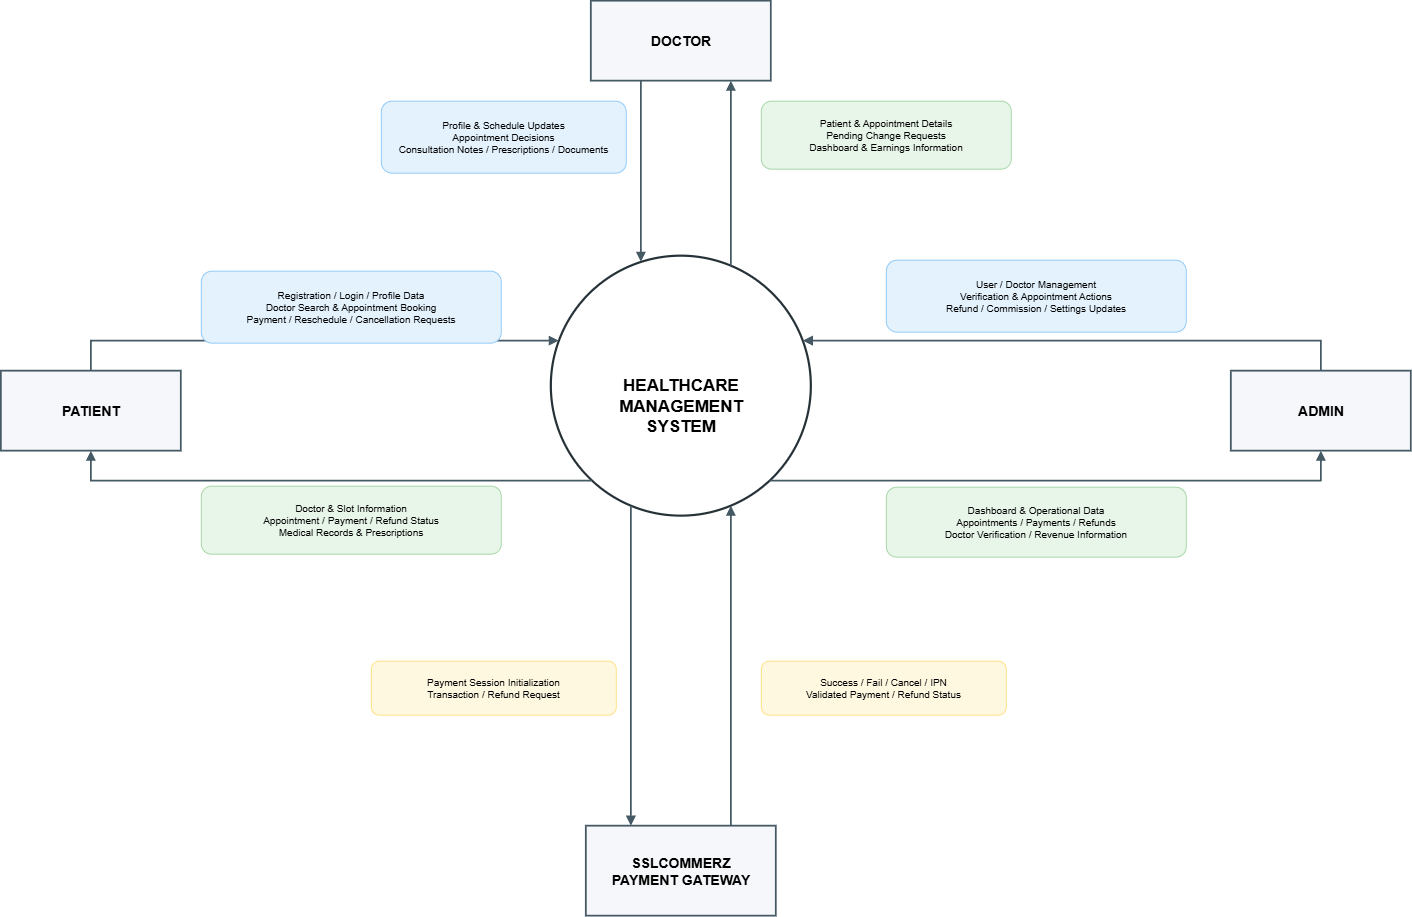

The diagram above was exported from draw.io. Its source (the exported page's mxGraphModel, read from the mxfile embedded in the PNG):
<mxGraphModel dx="2060" dy="1124" grid="1" gridSize="10" guides="1" tooltips="1" connect="1" arrows="1" fold="1" page="1" pageScale="1" pageWidth="2100" pageHeight="1750" math="0" shadow="0">
  <root>
    <mxCell id="0" />
    <mxCell id="1" parent="0" />
    <mxCell id="dFsRco7QBprpCRW_rq6S-43" parent="1" style="rounded=0;whiteSpace=wrap;html=1;fillColor=#F5F7FA;strokeColor=#455A64;strokeWidth=1.8;fontStyle=1;fontSize=14;align=center;verticalAlign=middle;" value="PATIENT" vertex="1">
      <mxGeometry height="80" width="180" x="728.333414713542" y="2058.666666666667" as="geometry" />
    </mxCell>
    <mxCell id="dFsRco7QBprpCRW_rq6S-44" parent="1" style="rounded=0;whiteSpace=wrap;html=1;fillColor=#F5F7FA;strokeColor=#455A64;strokeWidth=1.8;fontStyle=1;fontSize=14;align=center;verticalAlign=middle;" value="DOCTOR" vertex="1">
      <mxGeometry height="80" width="180" x="1318.333414713542" y="1688.666666666667" as="geometry" />
    </mxCell>
    <mxCell id="dFsRco7QBprpCRW_rq6S-45" parent="1" style="rounded=0;whiteSpace=wrap;html=1;fillColor=#F5F7FA;strokeColor=#455A64;strokeWidth=1.8;fontStyle=1;fontSize=14;align=center;verticalAlign=middle;" value="ADMIN" vertex="1">
      <mxGeometry height="80" width="180" x="1958.333414713542" y="2058.666666666667" as="geometry" />
    </mxCell>
    <mxCell id="dFsRco7QBprpCRW_rq6S-46" parent="1" style="rounded=0;whiteSpace=wrap;html=1;fillColor=#F5F7FA;strokeColor=#455A64;strokeWidth=1.8;fontStyle=1;fontSize=14;align=center;verticalAlign=middle;" value="SSLCOMMERZ&lt;br&gt;PAYMENT GATEWAY" vertex="1">
      <mxGeometry height="90" width="190" x="1313.333414713542" y="2513.666666666667" as="geometry" />
    </mxCell>
    <mxCell id="dFsRco7QBprpCRW_rq6S-47" parent="1" style="ellipse;whiteSpace=wrap;html=1;fillColor=#FFFFFF;strokeColor=#263238;strokeWidth=2.2;fontStyle=1;fontSize=17;align=center;verticalAlign=middle;" value="&lt;br&gt;&lt;br&gt;HEALTHCARE&lt;br&gt;MANAGEMENT&lt;br&gt;SYSTEM" vertex="1">
      <mxGeometry height="260" width="260" x="1278.333414713542" y="1943.666666666667" as="geometry" />
    </mxCell>
    <mxCell id="dFsRco7QBprpCRW_rq6S-48" edge="1" parent="1" source="dFsRco7QBprpCRW_rq6S-43" style="edgeStyle=orthogonalEdgeStyle;rounded=0;orthogonalLoop=1;jettySize=auto;html=1;endArrow=block;endFill=1;strokeWidth=1.6;strokeColor=#455A64;" target="dFsRco7QBprpCRW_rq6S-47">
      <mxGeometry relative="1" as="geometry">
        <Array as="points">
          <mxPoint x="998.333414713542" y="2028.666666666667" />
          <mxPoint x="1168.333414713542" y="2028.666666666667" />
        </Array>
      </mxGeometry>
    </mxCell>
    <mxCell id="dFsRco7QBprpCRW_rq6S-49" parent="1" style="rounded=1;whiteSpace=wrap;html=1;fillColor=#E3F2FD;strokeColor=#90CAF9;strokeWidth=1;fontSize=10;align=center;verticalAlign=middle;" value="Registration / Login / Profile Data&lt;br&gt;Doctor Search &amp; Appointment Booking&lt;br&gt;Payment / Reschedule / Cancellation Requests" vertex="1">
      <mxGeometry height="72" width="300" x="928.333414713542" y="1958.666666666667" as="geometry" />
    </mxCell>
    <mxCell id="dFsRco7QBprpCRW_rq6S-50" edge="1" parent="1" source="dFsRco7QBprpCRW_rq6S-47" style="edgeStyle=orthogonalEdgeStyle;rounded=0;orthogonalLoop=1;jettySize=auto;html=1;endArrow=block;endFill=1;strokeWidth=1.6;strokeColor=#455A64;" target="dFsRco7QBprpCRW_rq6S-43">
      <mxGeometry relative="1" as="geometry">
        <Array as="points">
          <mxPoint x="1168.333414713542" y="2168.666666666667" />
          <mxPoint x="998.333414713542" y="2168.666666666667" />
        </Array>
      </mxGeometry>
    </mxCell>
    <mxCell id="dFsRco7QBprpCRW_rq6S-51" parent="1" style="rounded=1;whiteSpace=wrap;html=1;fillColor=#E8F5E9;strokeColor=#A5D6A7;strokeWidth=1;fontSize=10;align=center;verticalAlign=middle;" value="Doctor &amp; Slot Information&lt;br&gt;Appointment / Payment / Refund Status&lt;br&gt;Medical Records &amp; Prescriptions" vertex="1">
      <mxGeometry height="68" width="300" x="928.333414713542" y="2173.666666666667" as="geometry" />
    </mxCell>
    <mxCell id="dFsRco7QBprpCRW_rq6S-52" edge="1" parent="1" source="dFsRco7QBprpCRW_rq6S-44" style="edgeStyle=orthogonalEdgeStyle;rounded=0;orthogonalLoop=1;jettySize=auto;html=1;endArrow=block;endFill=1;strokeWidth=1.6;strokeColor=#455A64;" target="dFsRco7QBprpCRW_rq6S-47">
      <mxGeometry relative="1" as="geometry">
        <Array as="points">
          <mxPoint x="1368.333414713542" y="1843.666666666667" />
          <mxPoint x="1368.333414713542" y="1898.666666666667" />
        </Array>
      </mxGeometry>
    </mxCell>
    <mxCell id="dFsRco7QBprpCRW_rq6S-53" parent="1" style="rounded=1;whiteSpace=wrap;html=1;fillColor=#E3F2FD;strokeColor=#90CAF9;strokeWidth=1;fontSize=10;align=center;verticalAlign=middle;" value="Profile &amp; Schedule Updates&lt;br&gt;Appointment Decisions&lt;br&gt;Consultation Notes / Prescriptions / Documents" vertex="1">
      <mxGeometry height="72" width="245" x="1108.333414713542" y="1788.666666666667" as="geometry" />
    </mxCell>
    <mxCell id="dFsRco7QBprpCRW_rq6S-54" edge="1" parent="1" source="dFsRco7QBprpCRW_rq6S-47" style="edgeStyle=orthogonalEdgeStyle;rounded=0;orthogonalLoop=1;jettySize=auto;html=1;endArrow=block;endFill=1;strokeWidth=1.6;strokeColor=#455A64;" target="dFsRco7QBprpCRW_rq6S-44">
      <mxGeometry relative="1" as="geometry">
        <Array as="points">
          <mxPoint x="1458.333414713542" y="1898.666666666667" />
          <mxPoint x="1458.333414713542" y="1843.666666666667" />
        </Array>
      </mxGeometry>
    </mxCell>
    <mxCell id="dFsRco7QBprpCRW_rq6S-55" parent="1" style="rounded=1;whiteSpace=wrap;html=1;fillColor=#E8F5E9;strokeColor=#A5D6A7;strokeWidth=1;fontSize=10;align=center;verticalAlign=middle;" value="Patient &amp; Appointment Details&lt;br&gt;Pending Change Requests&lt;br&gt;Dashboard &amp; Earnings Information" vertex="1">
      <mxGeometry height="68" width="250" x="1488.333414713542" y="1788.666666666667" as="geometry" />
    </mxCell>
    <mxCell id="dFsRco7QBprpCRW_rq6S-56" edge="1" parent="1" source="dFsRco7QBprpCRW_rq6S-45" style="edgeStyle=orthogonalEdgeStyle;rounded=0;orthogonalLoop=1;jettySize=auto;html=1;endArrow=block;endFill=1;strokeWidth=1.6;strokeColor=#455A64;" target="dFsRco7QBprpCRW_rq6S-47">
      <mxGeometry relative="1" as="geometry">
        <Array as="points">
          <mxPoint x="1858.333414713542" y="2028.666666666667" />
          <mxPoint x="1668.333414713542" y="2028.666666666667" />
        </Array>
      </mxGeometry>
    </mxCell>
    <mxCell id="dFsRco7QBprpCRW_rq6S-57" parent="1" style="rounded=1;whiteSpace=wrap;html=1;fillColor=#E3F2FD;strokeColor=#90CAF9;strokeWidth=1;fontSize=10;align=center;verticalAlign=middle;" value="User / Doctor Management&lt;br&gt;Verification &amp; Appointment Actions&lt;br&gt;Refund / Commission / Settings Updates" vertex="1">
      <mxGeometry height="72" width="300" x="1613.333414713542" y="1947.666666666667" as="geometry" />
    </mxCell>
    <mxCell id="dFsRco7QBprpCRW_rq6S-58" edge="1" parent="1" source="dFsRco7QBprpCRW_rq6S-47" style="edgeStyle=orthogonalEdgeStyle;rounded=0;orthogonalLoop=1;jettySize=auto;html=1;endArrow=block;endFill=1;strokeWidth=1.6;strokeColor=#455A64;" target="dFsRco7QBprpCRW_rq6S-45">
      <mxGeometry relative="1" as="geometry">
        <Array as="points">
          <mxPoint x="1668.333414713542" y="2168.666666666667" />
          <mxPoint x="1858.333414713542" y="2168.666666666667" />
        </Array>
      </mxGeometry>
    </mxCell>
    <mxCell id="dFsRco7QBprpCRW_rq6S-59" parent="1" style="rounded=1;whiteSpace=wrap;html=1;fillColor=#E8F5E9;strokeColor=#A5D6A7;strokeWidth=1;fontSize=10;align=center;verticalAlign=middle;" value="Dashboard &amp; Operational Data&lt;br&gt;Appointments / Payments / Refunds&lt;br&gt;Doctor Verification / Revenue Information" vertex="1">
      <mxGeometry height="70" width="300" x="1613.333414713542" y="2174.666666666667" as="geometry" />
    </mxCell>
    <mxCell id="dFsRco7QBprpCRW_rq6S-60" edge="1" parent="1" source="dFsRco7QBprpCRW_rq6S-47" style="edgeStyle=orthogonalEdgeStyle;rounded=0;orthogonalLoop=1;jettySize=auto;html=1;endArrow=block;endFill=1;strokeWidth=1.6;strokeColor=#455A64;" target="dFsRco7QBprpCRW_rq6S-46">
      <mxGeometry relative="1" as="geometry">
        <Array as="points">
          <mxPoint x="1358.333414713542" y="2343.666666666667" />
          <mxPoint x="1358.333414713542" y="2438.666666666667" />
        </Array>
      </mxGeometry>
    </mxCell>
    <mxCell id="dFsRco7QBprpCRW_rq6S-61" parent="1" style="rounded=1;whiteSpace=wrap;html=1;fillColor=#FFF8E1;strokeColor=#FFE082;strokeWidth=1;fontSize=10;align=center;verticalAlign=middle;" value="Payment Session Initialization&lt;br&gt;Transaction / Refund Request" vertex="1">
      <mxGeometry height="54" width="245" x="1098.333414713542" y="2348.666666666667" as="geometry" />
    </mxCell>
    <mxCell id="dFsRco7QBprpCRW_rq6S-62" edge="1" parent="1" source="dFsRco7QBprpCRW_rq6S-46" style="edgeStyle=orthogonalEdgeStyle;rounded=0;orthogonalLoop=1;jettySize=auto;html=1;endArrow=block;endFill=1;strokeWidth=1.6;strokeColor=#455A64;" target="dFsRco7QBprpCRW_rq6S-47">
      <mxGeometry relative="1" as="geometry">
        <Array as="points">
          <mxPoint x="1458.333414713542" y="2438.666666666667" />
          <mxPoint x="1458.333414713542" y="2343.666666666667" />
        </Array>
      </mxGeometry>
    </mxCell>
    <mxCell id="dFsRco7QBprpCRW_rq6S-63" parent="1" style="rounded=1;whiteSpace=wrap;html=1;fillColor=#FFF8E1;strokeColor=#FFE082;strokeWidth=1;fontSize=10;align=center;verticalAlign=middle;" value="Success / Fail / Cancel / IPN&lt;br&gt;Validated Payment / Refund Status" vertex="1">
      <mxGeometry height="54" width="245" x="1488.333414713542" y="2348.666666666667" as="geometry" />
    </mxCell>
  </root>
</mxGraphModel>